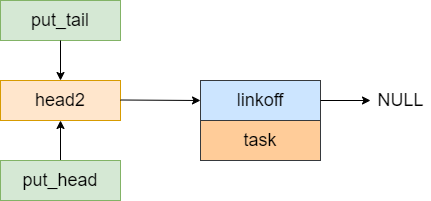

The diagram above was exported from draw.io. Its source (the exported page's mxGraphModel, read from the mxfile embedded in the PNG):
<mxGraphModel dx="1666" dy="566" grid="1" gridSize="10" guides="1" tooltips="1" connect="1" arrows="1" fold="1" page="1" pageScale="1" pageWidth="827" pageHeight="1169" math="0" shadow="0">
  <root>
    <mxCell id="0" />
    <mxCell id="1" parent="0" />
    <mxCell id="BUenbcXjUNyceiEYsAMf-48" value="&lt;font style=&quot;font-size: 18px&quot;&gt;linkoff&lt;/font&gt;" style="rounded=0;whiteSpace=wrap;html=1;fillColor=#cce5ff;strokeColor=#36393d;" parent="1" vertex="1">
      <mxGeometry x="120" y="440" width="120" height="40" as="geometry" />
    </mxCell>
    <mxCell id="BUenbcXjUNyceiEYsAMf-49" value="&lt;font style=&quot;font-size: 18px&quot;&gt;task&lt;/font&gt;" style="rounded=0;whiteSpace=wrap;html=1;fillColor=#ffcc99;strokeColor=#36393d;" parent="1" vertex="1">
      <mxGeometry x="120" y="480" width="120" height="40" as="geometry" />
    </mxCell>
    <mxCell id="BUenbcXjUNyceiEYsAMf-50" value="" style="endArrow=classic;html=1;rounded=0;fontSize=18;exitX=1;exitY=0.5;exitDx=0;exitDy=0;" parent="1" source="BUenbcXjUNyceiEYsAMf-48" edge="1">
      <mxGeometry width="50" height="50" relative="1" as="geometry">
        <mxPoint x="330" y="490" as="sourcePoint" />
        <mxPoint x="290" y="460" as="targetPoint" />
      </mxGeometry>
    </mxCell>
    <mxCell id="BUenbcXjUNyceiEYsAMf-51" value="NULL" style="text;html=1;resizable=0;autosize=1;align=center;verticalAlign=middle;points=[];fillColor=none;strokeColor=none;rounded=0;fontSize=18;" parent="1" vertex="1">
      <mxGeometry x="290" y="445" width="60" height="30" as="geometry" />
    </mxCell>
    <mxCell id="BUenbcXjUNyceiEYsAMf-52" value="&lt;font style=&quot;font-size: 18px&quot;&gt;put_tail&lt;/font&gt;" style="rounded=0;whiteSpace=wrap;html=1;fillColor=#d5e8d4;strokeColor=#82b366;" parent="1" vertex="1">
      <mxGeometry x="-80" y="360" width="120" height="40" as="geometry" />
    </mxCell>
    <mxCell id="BUenbcXjUNyceiEYsAMf-53" value="&lt;font style=&quot;font-size: 18px&quot;&gt;head2&lt;/font&gt;" style="rounded=0;whiteSpace=wrap;html=1;fillColor=#ffe6cc;strokeColor=#d79b00;" parent="1" vertex="1">
      <mxGeometry x="-80" y="440" width="120" height="40" as="geometry" />
    </mxCell>
    <mxCell id="BUenbcXjUNyceiEYsAMf-54" value="" style="endArrow=classic;html=1;rounded=0;fontSize=18;exitX=0.5;exitY=1;exitDx=0;exitDy=0;entryX=0.5;entryY=0;entryDx=0;entryDy=0;" parent="1" source="BUenbcXjUNyceiEYsAMf-52" target="BUenbcXjUNyceiEYsAMf-53" edge="1">
      <mxGeometry width="50" height="50" relative="1" as="geometry">
        <mxPoint x="-160" y="550" as="sourcePoint" />
        <mxPoint x="-110" y="500" as="targetPoint" />
      </mxGeometry>
    </mxCell>
    <mxCell id="BUenbcXjUNyceiEYsAMf-55" value="" style="endArrow=classic;html=1;rounded=0;fontSize=18;exitX=1;exitY=0.5;exitDx=0;exitDy=0;entryX=0;entryY=0.5;entryDx=0;entryDy=0;" parent="1" target="BUenbcXjUNyceiEYsAMf-48" edge="1">
      <mxGeometry width="50" height="50" relative="1" as="geometry">
        <mxPoint x="40" y="459.5" as="sourcePoint" />
        <mxPoint x="100" y="460" as="targetPoint" />
      </mxGeometry>
    </mxCell>
    <mxCell id="BUenbcXjUNyceiEYsAMf-56" style="edgeStyle=orthogonalEdgeStyle;rounded=0;orthogonalLoop=1;jettySize=auto;html=1;exitX=0.5;exitY=0;exitDx=0;exitDy=0;fontSize=18;" parent="1" source="BUenbcXjUNyceiEYsAMf-57" target="BUenbcXjUNyceiEYsAMf-53" edge="1">
      <mxGeometry relative="1" as="geometry" />
    </mxCell>
    <mxCell id="BUenbcXjUNyceiEYsAMf-57" value="&lt;font style=&quot;font-size: 18px&quot;&gt;put_head&lt;/font&gt;" style="rounded=0;whiteSpace=wrap;html=1;fillColor=#d5e8d4;strokeColor=#82b366;" parent="1" vertex="1">
      <mxGeometry x="-80" y="520" width="120" height="40" as="geometry" />
    </mxCell>
  </root>
</mxGraphModel>